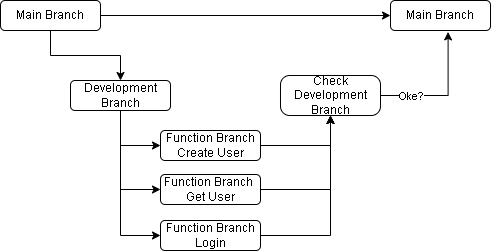

The diagram above was exported from draw.io. Its source (the exported page's mxGraphModel, read from the mxfile embedded in the PNG):
<mxGraphModel dx="1278" dy="704" grid="1" gridSize="10" guides="1" tooltips="1" connect="1" arrows="1" fold="1" page="1" pageScale="1" pageWidth="1169" pageHeight="827" math="0" shadow="0">
  <root>
    <mxCell id="0" />
    <mxCell id="1" parent="0" />
    <mxCell id="btQDI-E1lHyOIb1oaVLg-4" style="edgeStyle=orthogonalEdgeStyle;rounded=0;orthogonalLoop=1;jettySize=auto;html=1;entryX=0.5;entryY=0;entryDx=0;entryDy=0;" edge="1" parent="1" source="btQDI-E1lHyOIb1oaVLg-1" target="btQDI-E1lHyOIb1oaVLg-3">
      <mxGeometry relative="1" as="geometry" />
    </mxCell>
    <mxCell id="btQDI-E1lHyOIb1oaVLg-24" style="edgeStyle=orthogonalEdgeStyle;rounded=0;orthogonalLoop=1;jettySize=auto;html=1;entryX=0;entryY=0.5;entryDx=0;entryDy=0;" edge="1" parent="1" source="btQDI-E1lHyOIb1oaVLg-1" target="btQDI-E1lHyOIb1oaVLg-23">
      <mxGeometry relative="1" as="geometry" />
    </mxCell>
    <mxCell id="btQDI-E1lHyOIb1oaVLg-1" value="Main Branch" style="rounded=1;whiteSpace=wrap;html=1;" vertex="1" parent="1">
      <mxGeometry x="220" y="210" width="100" height="30" as="geometry" />
    </mxCell>
    <mxCell id="btQDI-E1lHyOIb1oaVLg-10" style="edgeStyle=orthogonalEdgeStyle;rounded=0;orthogonalLoop=1;jettySize=auto;html=1;entryX=0;entryY=0.5;entryDx=0;entryDy=0;" edge="1" parent="1" source="btQDI-E1lHyOIb1oaVLg-3" target="btQDI-E1lHyOIb1oaVLg-8">
      <mxGeometry relative="1" as="geometry">
        <Array as="points">
          <mxPoint x="340" y="355" />
        </Array>
      </mxGeometry>
    </mxCell>
    <mxCell id="btQDI-E1lHyOIb1oaVLg-11" style="edgeStyle=orthogonalEdgeStyle;rounded=0;orthogonalLoop=1;jettySize=auto;html=1;entryX=0;entryY=0.5;entryDx=0;entryDy=0;" edge="1" parent="1" source="btQDI-E1lHyOIb1oaVLg-3" target="btQDI-E1lHyOIb1oaVLg-5">
      <mxGeometry relative="1" as="geometry" />
    </mxCell>
    <mxCell id="btQDI-E1lHyOIb1oaVLg-12" style="edgeStyle=orthogonalEdgeStyle;rounded=0;orthogonalLoop=1;jettySize=auto;html=1;entryX=0;entryY=0.5;entryDx=0;entryDy=0;" edge="1" parent="1" source="btQDI-E1lHyOIb1oaVLg-3" target="btQDI-E1lHyOIb1oaVLg-9">
      <mxGeometry relative="1" as="geometry" />
    </mxCell>
    <mxCell id="btQDI-E1lHyOIb1oaVLg-3" value="Development Branch" style="rounded=1;whiteSpace=wrap;html=1;" vertex="1" parent="1">
      <mxGeometry x="290" y="290" width="100" height="30" as="geometry" />
    </mxCell>
    <mxCell id="btQDI-E1lHyOIb1oaVLg-17" style="edgeStyle=orthogonalEdgeStyle;rounded=0;orthogonalLoop=1;jettySize=auto;html=1;entryX=0.5;entryY=1;entryDx=0;entryDy=0;" edge="1" parent="1" source="btQDI-E1lHyOIb1oaVLg-5" target="btQDI-E1lHyOIb1oaVLg-14">
      <mxGeometry relative="1" as="geometry" />
    </mxCell>
    <mxCell id="btQDI-E1lHyOIb1oaVLg-5" value="Function Branch&amp;nbsp; Get User" style="rounded=1;whiteSpace=wrap;html=1;" vertex="1" parent="1">
      <mxGeometry x="380" y="384" width="100" height="30" as="geometry" />
    </mxCell>
    <mxCell id="btQDI-E1lHyOIb1oaVLg-16" style="edgeStyle=orthogonalEdgeStyle;rounded=0;orthogonalLoop=1;jettySize=auto;html=1;entryX=0.5;entryY=1;entryDx=0;entryDy=0;" edge="1" parent="1" source="btQDI-E1lHyOIb1oaVLg-8" target="btQDI-E1lHyOIb1oaVLg-14">
      <mxGeometry relative="1" as="geometry" />
    </mxCell>
    <mxCell id="btQDI-E1lHyOIb1oaVLg-8" value="Function Branch Create User" style="rounded=1;whiteSpace=wrap;html=1;" vertex="1" parent="1">
      <mxGeometry x="380" y="340" width="100" height="30" as="geometry" />
    </mxCell>
    <mxCell id="btQDI-E1lHyOIb1oaVLg-18" style="edgeStyle=orthogonalEdgeStyle;rounded=0;orthogonalLoop=1;jettySize=auto;html=1;entryX=0.5;entryY=1;entryDx=0;entryDy=0;" edge="1" parent="1" source="btQDI-E1lHyOIb1oaVLg-9" target="btQDI-E1lHyOIb1oaVLg-14">
      <mxGeometry relative="1" as="geometry" />
    </mxCell>
    <mxCell id="btQDI-E1lHyOIb1oaVLg-9" value="Function Branch Login" style="rounded=1;whiteSpace=wrap;html=1;" vertex="1" parent="1">
      <mxGeometry x="380" y="430" width="100" height="30" as="geometry" />
    </mxCell>
    <mxCell id="btQDI-E1lHyOIb1oaVLg-25" style="edgeStyle=orthogonalEdgeStyle;rounded=0;orthogonalLoop=1;jettySize=auto;html=1;entryX=0.576;entryY=1.047;entryDx=0;entryDy=0;entryPerimeter=0;" edge="1" parent="1" source="btQDI-E1lHyOIb1oaVLg-14" target="btQDI-E1lHyOIb1oaVLg-23">
      <mxGeometry relative="1" as="geometry" />
    </mxCell>
    <mxCell id="btQDI-E1lHyOIb1oaVLg-26" value="Oke?" style="edgeLabel;html=1;align=center;verticalAlign=middle;resizable=0;points=[];" vertex="1" connectable="0" parent="btQDI-E1lHyOIb1oaVLg-25">
      <mxGeometry x="-0.2987" relative="1" as="geometry">
        <mxPoint x="-16" as="offset" />
      </mxGeometry>
    </mxCell>
    <mxCell id="btQDI-E1lHyOIb1oaVLg-14" value="Check Development Branch" style="rounded=1;whiteSpace=wrap;html=1;arcSize=23;" vertex="1" parent="1">
      <mxGeometry x="500" y="285" width="100" height="40" as="geometry" />
    </mxCell>
    <mxCell id="btQDI-E1lHyOIb1oaVLg-23" value="Main Branch" style="rounded=1;whiteSpace=wrap;html=1;" vertex="1" parent="1">
      <mxGeometry x="610" y="210" width="100" height="30" as="geometry" />
    </mxCell>
  </root>
</mxGraphModel>